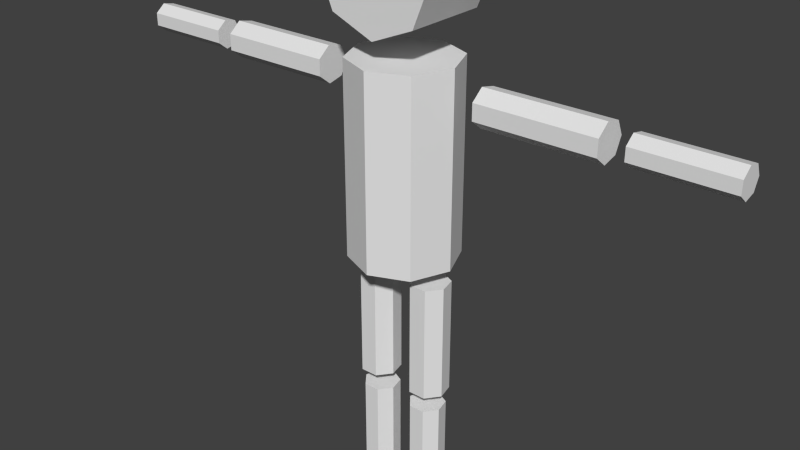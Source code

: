 # Source: player.blend  (saved by Blender 2.76.0; exported with 4.5.12 LTS)
import bpy
from mathutils import Matrix  # noqa: F401  (used for matrix-valued properties, if any)

bpy.ops.wm.read_factory_settings(use_empty=True)
scene = bpy.context.scene
scene.name = 'Scene'

# ---- collections
col_collection_1 = bpy.data.collections.new('Collection 1'); scene.collection.children.link(col_collection_1)

# ---- world
world_world = bpy.data.worlds.new('World'); scene.world = world_world
world_world.color = (0.05088, 0.05088, 0.05088)
world_world.use_sun_shadow = False
world_world.sun_shadow_jitter_overblur = 0.0
world_world.cycles.sampling_method = 'MANUAL'
world_world.cycles.sample_map_resolution = 256

# ---- meshes
me_cylinder_001 = bpy.data.meshes.new('Cylinder.001')
me_cylinder_001.from_pydata([(0.2709, 0.1816, 1.062), (0.2709, 0.1816, 2.128), (0.4128, 0.1132, 1.062), (0.4128, 0.1132, 2.128), (0.4479, -0.0404, 1.062), (0.4479, -0.0404, 2.128), (0.3496, -0.1636, 1.062), (0.3496, -0.1636, 2.128), (0.1921, -0.1636, 1.062), (0.1921, -0.1636, 2.128), (0.09385, -0.0404, 1.062), (0.09385, -0.0404, 2.128), (0.1289, 0.1132, 1.062), (0.1289, 0.1132, 2.128), (1.811, -0.1555, 3.717), (0.7606, -0.1555, 3.717), (0.3394, 0.3394, 2.293), (0.3394, 0.3394, 4.02), (0.4799, -2.098e-08, 2.293), (0.4799, -2.098e-08, 4.02), (0.3394, -0.3394, 2.293), (0.3394, -0.3394, 4.02), (1.811, -0.04218, 3.627), (0.7606, -0.04218, 3.627), (1.811, 0.09918, 3.659), (0.7606, 0.09918, 3.659), (1.811, 0.1621, 3.79), (0.7606, 0.1621, 3.79), (0.7606, -0.1555, 3.862), (1.811, -0.1555, 3.862), (0.7606, -0.04218, 3.953), (1.811, -0.04218, 3.953), (0.7606, 0.09918, 3.92), (1.811, 0.09918, 3.92), (2.827, -0.1236, 3.733), (2.0, -0.1236, 3.733), (2.827, -0.03429, 3.661), (2.0, -0.03429, 3.661), (2.827, 0.07706, 3.687), (2.0, 0.07706, 3.687), (2.827, 0.1266, 3.79), (2.0, 0.1266, 3.79), (2.0, -0.1236, 3.847), (2.827, -0.1236, 3.847), (2.0, -0.03429, 3.918), (2.827, -0.03429, 3.918), (2.0, 0.07706, 3.893), (2.827, 0.07706, 3.893), (0.2587, 0.1647, 0.01557), (0.2587, 0.1647, 0.9033), (0.3875, 0.1027, 0.01557), (0.3875, 0.1027, 0.9033), (0.4193, -0.03666, 0.01557), (0.4193, -0.03666, 0.9033), (0.3302, -0.1484, 0.01557), (0.3302, -0.1484, 0.9033), (0.1872, -0.1484, 0.01557), (0.1872, -0.1484, 0.9033), (0.09809, -0.03666, 0.01557), (0.09809, -0.03666, 0.9033), (0.1299, 0.1027, 0.01557), (0.1299, 0.1027, 0.9033), (0.3847, 0.3853, 5.147), (0.3847, -0.3853, 5.147), (0.544, 0.3853, 4.763), (0.544, -0.3853, 4.763), (0.3847, 0.3853, 4.378), (0.3847, -0.3853, 4.378), (-0.2709, 0.1816, 1.062), (-0.2709, 0.1816, 2.128), (-0.4128, 0.1132, 1.062), (-0.4128, 0.1132, 2.128), (-0.4479, -0.0404, 1.062), (-0.4479, -0.0404, 2.128), (-0.3496, -0.1636, 1.062), (-0.3496, -0.1636, 2.128), (-0.1921, -0.1636, 1.062), (-0.1921, -0.1636, 2.128), (-0.09385, -0.0404, 1.062), (-0.09385, -0.0404, 2.128), (-0.1289, 0.1132, 1.062), (-0.1289, 0.1132, 2.128), (-1.811, -0.1555, 3.717), (-0.7606, -0.1555, 3.717), (4.388e-10, 0.4799, 2.293), (4.388e-10, 0.4799, 4.02), (-0.3394, 0.3394, 2.293), (-0.3394, 0.3394, 4.02), (-0.4799, -2.098e-08, 2.293), (-0.4799, -2.098e-08, 4.02), (-0.3394, -0.3394, 2.293), (-0.3394, -0.3394, 4.02), (4.388e-10, -0.4799, 2.293), (4.388e-10, -0.4799, 4.02), (-1.811, -0.04218, 3.627), (-0.7606, -0.04218, 3.627), (-1.811, 0.09918, 3.659), (-0.7606, 0.09918, 3.659), (-1.811, 0.1621, 3.79), (-0.7606, 0.1621, 3.79), (-0.7606, -0.1555, 3.862), (-1.811, -0.1555, 3.862), (-0.7606, -0.04218, 3.953), (-1.811, -0.04218, 3.953), (-0.7606, 0.09918, 3.92), (-1.811, 0.09918, 3.92), (-2.827, -0.1236, 3.733), (-2.0, -0.1236, 3.733), (-2.827, -0.03429, 3.661), (-2.0, -0.03429, 3.661), (-2.827, 0.07706, 3.687), (-2.0, 0.07706, 3.687), (-2.827, 0.1266, 3.79), (-2.0, 0.1266, 3.79), (-2.0, -0.1236, 3.847), (-2.827, -0.1236, 3.847), (-2.0, -0.03429, 3.918), (-2.827, -0.03429, 3.918), (-2.0, 0.07706, 3.893), (-2.827, 0.07706, 3.893), (-0.2587, 0.1647, 0.01557), (-0.2587, 0.1647, 0.9033), (-0.3875, 0.1027, 0.01557), (-0.3875, 0.1027, 0.9033), (-0.4193, -0.03666, 0.01557), (-0.4193, -0.03666, 0.9033), (-0.3302, -0.1484, 0.01557), (-0.3302, -0.1484, 0.9033), (-0.1872, -0.1484, 0.01557), (-0.1872, -0.1484, 0.9033), (-0.09809, -0.03666, 0.01557), (-0.09809, -0.03666, 0.9033), (-0.1299, 0.1027, 0.01557), (-0.1299, 0.1027, 0.9033), (0.0, 0.3853, 5.307), (0.0, -0.3853, 5.307), (-0.3847, 0.3853, 5.147), (-0.3847, -0.3853, 5.147), (-0.544, 0.3853, 4.763), (-0.544, -0.3853, 4.763), (-0.3847, 0.3853, 4.378), (-0.3847, -0.3853, 4.378), (0.0, 0.3853, 4.219), (0.0, -0.3853, 4.219)], [], [(0, 1, 3, 2), (2, 3, 5, 4), (4, 5, 7, 6), (6, 7, 9, 8), (8, 9, 11, 10), (3, 1, 13, 11, 9, 7, 5), (12, 13, 1, 0), (10, 11, 13, 12), (0, 2, 4, 6, 8, 10, 12), (41, 40, 38, 39), (41, 39, 37, 35, 42, 44, 46), (84, 85, 17, 16), (35, 34, 43, 42), (27, 25, 23, 15, 28, 30, 32), (16, 17, 19, 18), (42, 43, 45, 44), (30, 31, 33, 32), (18, 19, 21, 20), (37, 36, 34, 35), (32, 33, 26, 27), (20, 21, 93, 92), (38, 40, 47, 45, 43, 34, 36), (24, 26, 33, 31, 29, 14, 22), (23, 22, 14, 15), (46, 47, 40, 41), (28, 29, 31, 30), (25, 24, 22, 23), (27, 26, 24, 25), (17, 85, 93, 21, 19), (84, 16, 18, 20, 92), (39, 38, 36, 37), (44, 45, 47, 46), (15, 14, 29, 28), (48, 49, 51, 50), (50, 51, 53, 52), (52, 53, 55, 54), (54, 55, 57, 56), (56, 57, 59, 58), (51, 49, 61, 59, 57, 55, 53), (60, 61, 49, 48), (58, 59, 61, 60), (48, 50, 52, 54, 56, 58, 60), (134, 135, 63, 62), (62, 63, 65, 64), (64, 65, 67, 66), (66, 67, 143, 142), (63, 135, 143, 67, 65), (134, 62, 64, 66, 142), (68, 70, 71, 69), (70, 72, 73, 71), (72, 74, 75, 73), (74, 76, 77, 75), (76, 78, 79, 77), (71, 73, 75, 77, 79, 81, 69), (80, 68, 69, 81), (78, 80, 81, 79), (68, 80, 78, 76, 74, 72, 70), (113, 111, 110, 112), (113, 118, 116, 114, 107, 109, 111), (84, 86, 87, 85), (107, 114, 115, 106), (99, 104, 102, 100, 83, 95, 97), (86, 88, 89, 87), (114, 116, 117, 115), (102, 104, 105, 103), (88, 90, 91, 89), (109, 107, 106, 108), (104, 99, 98, 105), (90, 92, 93, 91), (110, 108, 106, 115, 117, 119, 112), (96, 94, 82, 101, 103, 105, 98), (95, 83, 82, 94), (118, 113, 112, 119), (100, 102, 103, 101), (97, 95, 94, 96), (99, 97, 96, 98), (87, 89, 91, 93, 85), (84, 92, 90, 88, 86), (111, 109, 108, 110), (116, 118, 119, 117), (83, 100, 101, 82), (120, 122, 123, 121), (122, 124, 125, 123), (124, 126, 127, 125), (126, 128, 129, 127), (128, 130, 131, 129), (123, 125, 127, 129, 131, 133, 121), (132, 120, 121, 133), (130, 132, 133, 131), (120, 132, 130, 128, 126, 124, 122), (134, 136, 137, 135), (136, 138, 139, 137), (138, 140, 141, 139), (140, 142, 143, 141), (137, 139, 141, 143, 135), (134, 142, 140, 138, 136)])
me_cylinder_001.use_remesh_preserve_volume = False
me_cylinder_001.use_remesh_preserve_attributes = False
me_cylinder_001.use_mirror_x = True
me_cylinder_001.update()
arm_armature = bpy.data.armatures.new('Armature')  # bones are not reproduced

# ---- objects
ob_armature = bpy.data.objects.new('Armature', arm_armature)
ob_player = bpy.data.objects.new('player', me_cylinder_001)

# ---- transforms, parenting, visibility, modifiers, constraints
ob_armature.location = (0.0, 0.0, 0.0)
ob_armature.show_in_front = True
ob_armature.lineart.crease_threshold = 0.0
ob_player.parent = ob_armature
ob_player.location = (0.0, 0.0, 0.0)
ob_player.lineart.crease_threshold = 0.0
ob_player.use_mesh_mirror_x = True
_vg = ob_player.vertex_groups.new(name='spine')
_vg.add([16, 17, 18, 19, 20, 21, 84, 85, 86, 87, 88, 89, 90, 91, 92, 93], 1.0, 'REPLACE')
_vg = ob_player.vertex_groups.new(name='spine.001')
_vg = ob_player.vertex_groups.new(name='spine.002')
_vg.add([62, 63, 64, 65, 66, 67, 134, 135, 136, 137, 138, 139, 140, 141, 142, 143], 1.0, 'REPLACE')
_vg = ob_player.vertex_groups.new(name='leg.l')
_vg.add([0, 1, 2, 3, 4, 5, 6, 7, 8, 9, 10, 11, 12, 13], 1.0, 'REPLACE')
_vg = ob_player.vertex_groups.new(name='leg.l.001')
_vg.add([48, 49, 50, 51, 52, 53, 54, 55, 56, 57, 58, 59, 60, 61], 1.0, 'REPLACE')
_vg = ob_player.vertex_groups.new(name='arm.l')
_vg.add([14, 15, 22, 23, 24, 25, 26, 27, 28, 29, 30, 31, 32, 33], 1.0, 'REPLACE')
_vg = ob_player.vertex_groups.new(name='arm.l.001')
_vg.add([34, 35, 36, 37, 38, 39, 40, 41, 42, 43, 44, 45, 46, 47], 1.0, 'REPLACE')
_vg = ob_player.vertex_groups.new(name='leg.r')
_vg.add([68, 69, 70, 71, 72, 73, 74, 75, 76, 77, 78, 79, 80, 81], 1.0, 'REPLACE')
_vg = ob_player.vertex_groups.new(name='leg.r.001')
_vg.add([120, 121, 122, 123, 124, 125, 126, 127, 128, 129, 130, 131, 132, 133], 1.0, 'REPLACE')
_vg = ob_player.vertex_groups.new(name='arm.r')
_vg.add([82, 83, 94, 95, 96, 97, 98, 99, 100, 101, 102, 103, 104, 105], 1.0, 'REPLACE')
_vg = ob_player.vertex_groups.new(name='arm.r.001')
_vg.add([106, 107, 108, 109, 110, 111, 112, 113, 114, 115, 116, 117, 118, 119], 1.0, 'REPLACE')
_m = ob_player.modifiers.new('Armature', 'ARMATURE')
_m.object = ob_armature

# ---- collection membership
col_collection_1.objects.link(ob_armature)
col_collection_1.objects.link(ob_player)

# ---- scene / render settings (as saved in the file)
scene.frame_start = 1; scene.frame_end = 32; scene.frame_set(17)
scene.render.engine = 'BLENDER_EEVEE_NEXT'
scene.render.resolution_percentage = 50
scene.render.dither_intensity = 0.0
scene.cycles.use_denoising = False
scene.cycles.samples = 10
scene.cycles.sampling_pattern = 'TABULATED_SOBOL'
scene.cycles.light_sampling_threshold = 0.0
scene.cycles.use_adaptive_sampling = False
scene.cycles.use_light_tree = False
scene.cycles.blur_glossy = 0.0
scene.cycles.pixel_filter_type = 'GAUSSIAN'
scene.cycles.sample_clamp_indirect = 0.0
scene.view_settings.view_transform = 'Standard'
bpy.context.view_layer.update()

# ---- added for rendering (the .blend has no active camera and no usable light): camera, sun
cam_auto = bpy.data.cameras.new('AutoCamera')
cam_auto.lens = 50.0
cam_auto.sensor_width = 36.0
cam_auto.clip_end = 1000.0
ob_auto_camera = bpy.data.objects.new('AutoCamera', cam_auto)
scene.collection.objects.link(ob_auto_camera)
ob_auto_camera.location = (5.19632, -6.29599, 6.73942)
ob_auto_camera.rotation_euler = (1.09748, -7.21219e-08, 0.694738)
scene.camera = ob_auto_camera
light_auto_sun = bpy.data.lights.new('AutoSun', 'SUN')
light_auto_sun.energy = 3.0
light_auto_sun.angle = 0.0523599
ob_auto_sun = bpy.data.objects.new('AutoSun', light_auto_sun)
scene.collection.objects.link(ob_auto_sun)
ob_auto_sun.rotation_euler = (0.872665, 0.174533, 0.523599)
bpy.context.view_layer.update()
